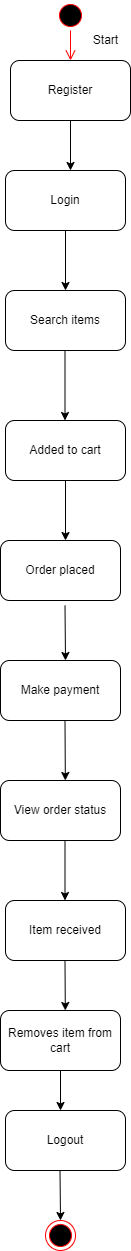

The diagram above was exported from draw.io. Its source (the exported page's mxGraphModel, read from the mxfile embedded in the PNG):
<mxGraphModel dx="1042" dy="536" grid="1" gridSize="10" guides="1" tooltips="1" connect="1" arrows="1" fold="1" page="1" pageScale="1" pageWidth="827" pageHeight="1169" math="0" shadow="0">
  <root>
    <mxCell id="0" />
    <mxCell id="1" parent="0" />
    <mxCell id="_UClnebB6JBOAQ4Pg4cE-1" value="" style="ellipse;html=1;shape=startState;fillColor=#000000;strokeColor=#ff0000;" parent="1" vertex="1">
      <mxGeometry x="390" y="10" width="30" height="30" as="geometry" />
    </mxCell>
    <mxCell id="_UClnebB6JBOAQ4Pg4cE-2" value="" style="edgeStyle=orthogonalEdgeStyle;html=1;verticalAlign=bottom;endArrow=open;endSize=8;strokeColor=#ff0000;rounded=0;" parent="1" source="_UClnebB6JBOAQ4Pg4cE-1" edge="1">
      <mxGeometry relative="1" as="geometry">
        <mxPoint x="405" y="70" as="targetPoint" />
      </mxGeometry>
    </mxCell>
    <mxCell id="_UClnebB6JBOAQ4Pg4cE-3" value="Start" style="text;html=1;resizable=0;autosize=1;align=center;verticalAlign=middle;points=[];fillColor=none;strokeColor=none;rounded=0;" parent="1" vertex="1">
      <mxGeometry x="420" y="40" width="40" height="20" as="geometry" />
    </mxCell>
    <mxCell id="_UClnebB6JBOAQ4Pg4cE-6" value="" style="endArrow=classic;html=1;rounded=0;exitX=0.5;exitY=1;exitDx=0;exitDy=0;entryX=0.5;entryY=0;entryDx=0;entryDy=0;startArrow=none;" parent="1" source="7k7w6dYWcRiFrd4zsF---1" edge="1">
      <mxGeometry width="50" height="50" relative="1" as="geometry">
        <mxPoint x="405" y="120" as="sourcePoint" />
        <mxPoint x="405" y="180" as="targetPoint" />
      </mxGeometry>
    </mxCell>
    <mxCell id="_UClnebB6JBOAQ4Pg4cE-7" value="" style="endArrow=classic;html=1;rounded=0;" parent="1" edge="1">
      <mxGeometry width="50" height="50" relative="1" as="geometry">
        <mxPoint x="400" y="240" as="sourcePoint" />
        <mxPoint x="400" y="300" as="targetPoint" />
      </mxGeometry>
    </mxCell>
    <mxCell id="_UClnebB6JBOAQ4Pg4cE-9" value="" style="endArrow=classic;html=1;rounded=0;" parent="1" edge="1">
      <mxGeometry width="50" height="50" relative="1" as="geometry">
        <mxPoint x="399.5" y="360" as="sourcePoint" />
        <mxPoint x="399.5" y="430" as="targetPoint" />
      </mxGeometry>
    </mxCell>
    <mxCell id="_UClnebB6JBOAQ4Pg4cE-12" value="" style="endArrow=classic;html=1;rounded=0;exitX=0.5;exitY=1;exitDx=0;exitDy=0;" parent="1" edge="1">
      <mxGeometry width="50" height="50" relative="1" as="geometry">
        <mxPoint x="400" y="490" as="sourcePoint" />
        <mxPoint x="400" y="550" as="targetPoint" />
      </mxGeometry>
    </mxCell>
    <mxCell id="_UClnebB6JBOAQ4Pg4cE-13" value="" style="endArrow=classic;html=1;rounded=0;" parent="1" edge="1">
      <mxGeometry width="50" height="50" relative="1" as="geometry">
        <mxPoint x="399.5" y="615" as="sourcePoint" />
        <mxPoint x="400" y="670" as="targetPoint" />
      </mxGeometry>
    </mxCell>
    <mxCell id="_UClnebB6JBOAQ4Pg4cE-15" value="" style="endArrow=classic;html=1;rounded=0;" parent="1" edge="1">
      <mxGeometry width="50" height="50" relative="1" as="geometry">
        <mxPoint x="399.5" y="730" as="sourcePoint" />
        <mxPoint x="399.83333333333326" y="790" as="targetPoint" />
      </mxGeometry>
    </mxCell>
    <mxCell id="_UClnebB6JBOAQ4Pg4cE-17" value="" style="endArrow=classic;html=1;rounded=0;" parent="1" edge="1">
      <mxGeometry width="50" height="50" relative="1" as="geometry">
        <mxPoint x="399.5" y="850" as="sourcePoint" />
        <mxPoint x="399.5" y="910" as="targetPoint" />
      </mxGeometry>
    </mxCell>
    <mxCell id="_UClnebB6JBOAQ4Pg4cE-19" value="" style="endArrow=classic;html=1;rounded=0;" parent="1" edge="1">
      <mxGeometry width="50" height="50" relative="1" as="geometry">
        <mxPoint x="399.5" y="970" as="sourcePoint" />
        <mxPoint x="399.8125" y="1020" as="targetPoint" />
      </mxGeometry>
    </mxCell>
    <mxCell id="_UClnebB6JBOAQ4Pg4cE-21" value="" style="endArrow=classic;html=1;rounded=0;" parent="1" edge="1">
      <mxGeometry width="50" height="50" relative="1" as="geometry">
        <mxPoint x="395" y="1080" as="sourcePoint" />
        <mxPoint x="395" y="1120" as="targetPoint" />
      </mxGeometry>
    </mxCell>
    <mxCell id="_UClnebB6JBOAQ4Pg4cE-23" value="" style="endArrow=classic;html=1;rounded=0;" parent="1" target="_UClnebB6JBOAQ4Pg4cE-24" edge="1">
      <mxGeometry width="50" height="50" relative="1" as="geometry">
        <mxPoint x="394.5" y="1180" as="sourcePoint" />
        <mxPoint x="395" y="1240" as="targetPoint" />
      </mxGeometry>
    </mxCell>
    <mxCell id="_UClnebB6JBOAQ4Pg4cE-24" value="" style="ellipse;html=1;shape=endState;fillColor=#000000;strokeColor=#ff0000;" parent="1" vertex="1">
      <mxGeometry x="380" y="1230" width="30" height="30" as="geometry" />
    </mxCell>
    <mxCell id="7k7w6dYWcRiFrd4zsF---1" value="Register" style="rounded=1;whiteSpace=wrap;html=1;" vertex="1" parent="1">
      <mxGeometry x="345" y="70" width="120" height="60" as="geometry" />
    </mxCell>
    <mxCell id="7k7w6dYWcRiFrd4zsF---3" value="Login" style="rounded=1;whiteSpace=wrap;html=1;" vertex="1" parent="1">
      <mxGeometry x="340" y="180" width="120" height="60" as="geometry" />
    </mxCell>
    <mxCell id="7k7w6dYWcRiFrd4zsF---4" value="Search items" style="rounded=1;whiteSpace=wrap;html=1;" vertex="1" parent="1">
      <mxGeometry x="340" y="300" width="120" height="60" as="geometry" />
    </mxCell>
    <mxCell id="7k7w6dYWcRiFrd4zsF---5" value="Added to cart" style="rounded=1;whiteSpace=wrap;html=1;" vertex="1" parent="1">
      <mxGeometry x="340" y="430" width="120" height="60" as="geometry" />
    </mxCell>
    <mxCell id="7k7w6dYWcRiFrd4zsF---6" value="Order placed" style="rounded=1;whiteSpace=wrap;html=1;" vertex="1" parent="1">
      <mxGeometry x="335" y="550" width="120" height="60" as="geometry" />
    </mxCell>
    <mxCell id="7k7w6dYWcRiFrd4zsF---7" value="Make payment" style="rounded=1;whiteSpace=wrap;html=1;" vertex="1" parent="1">
      <mxGeometry x="335" y="670" width="120" height="60" as="geometry" />
    </mxCell>
    <mxCell id="7k7w6dYWcRiFrd4zsF---8" value="View order status" style="rounded=1;whiteSpace=wrap;html=1;" vertex="1" parent="1">
      <mxGeometry x="335" y="790" width="120" height="60" as="geometry" />
    </mxCell>
    <mxCell id="7k7w6dYWcRiFrd4zsF---9" value="Item received" style="rounded=1;whiteSpace=wrap;html=1;" vertex="1" parent="1">
      <mxGeometry x="340" y="910" width="120" height="60" as="geometry" />
    </mxCell>
    <mxCell id="7k7w6dYWcRiFrd4zsF---10" value="Removes item from cart" style="rounded=1;whiteSpace=wrap;html=1;" vertex="1" parent="1">
      <mxGeometry x="335" y="1020" width="120" height="60" as="geometry" />
    </mxCell>
    <mxCell id="7k7w6dYWcRiFrd4zsF---11" value="Logout" style="rounded=1;whiteSpace=wrap;html=1;" vertex="1" parent="1">
      <mxGeometry x="340" y="1120" width="120" height="60" as="geometry" />
    </mxCell>
  </root>
</mxGraphModel>